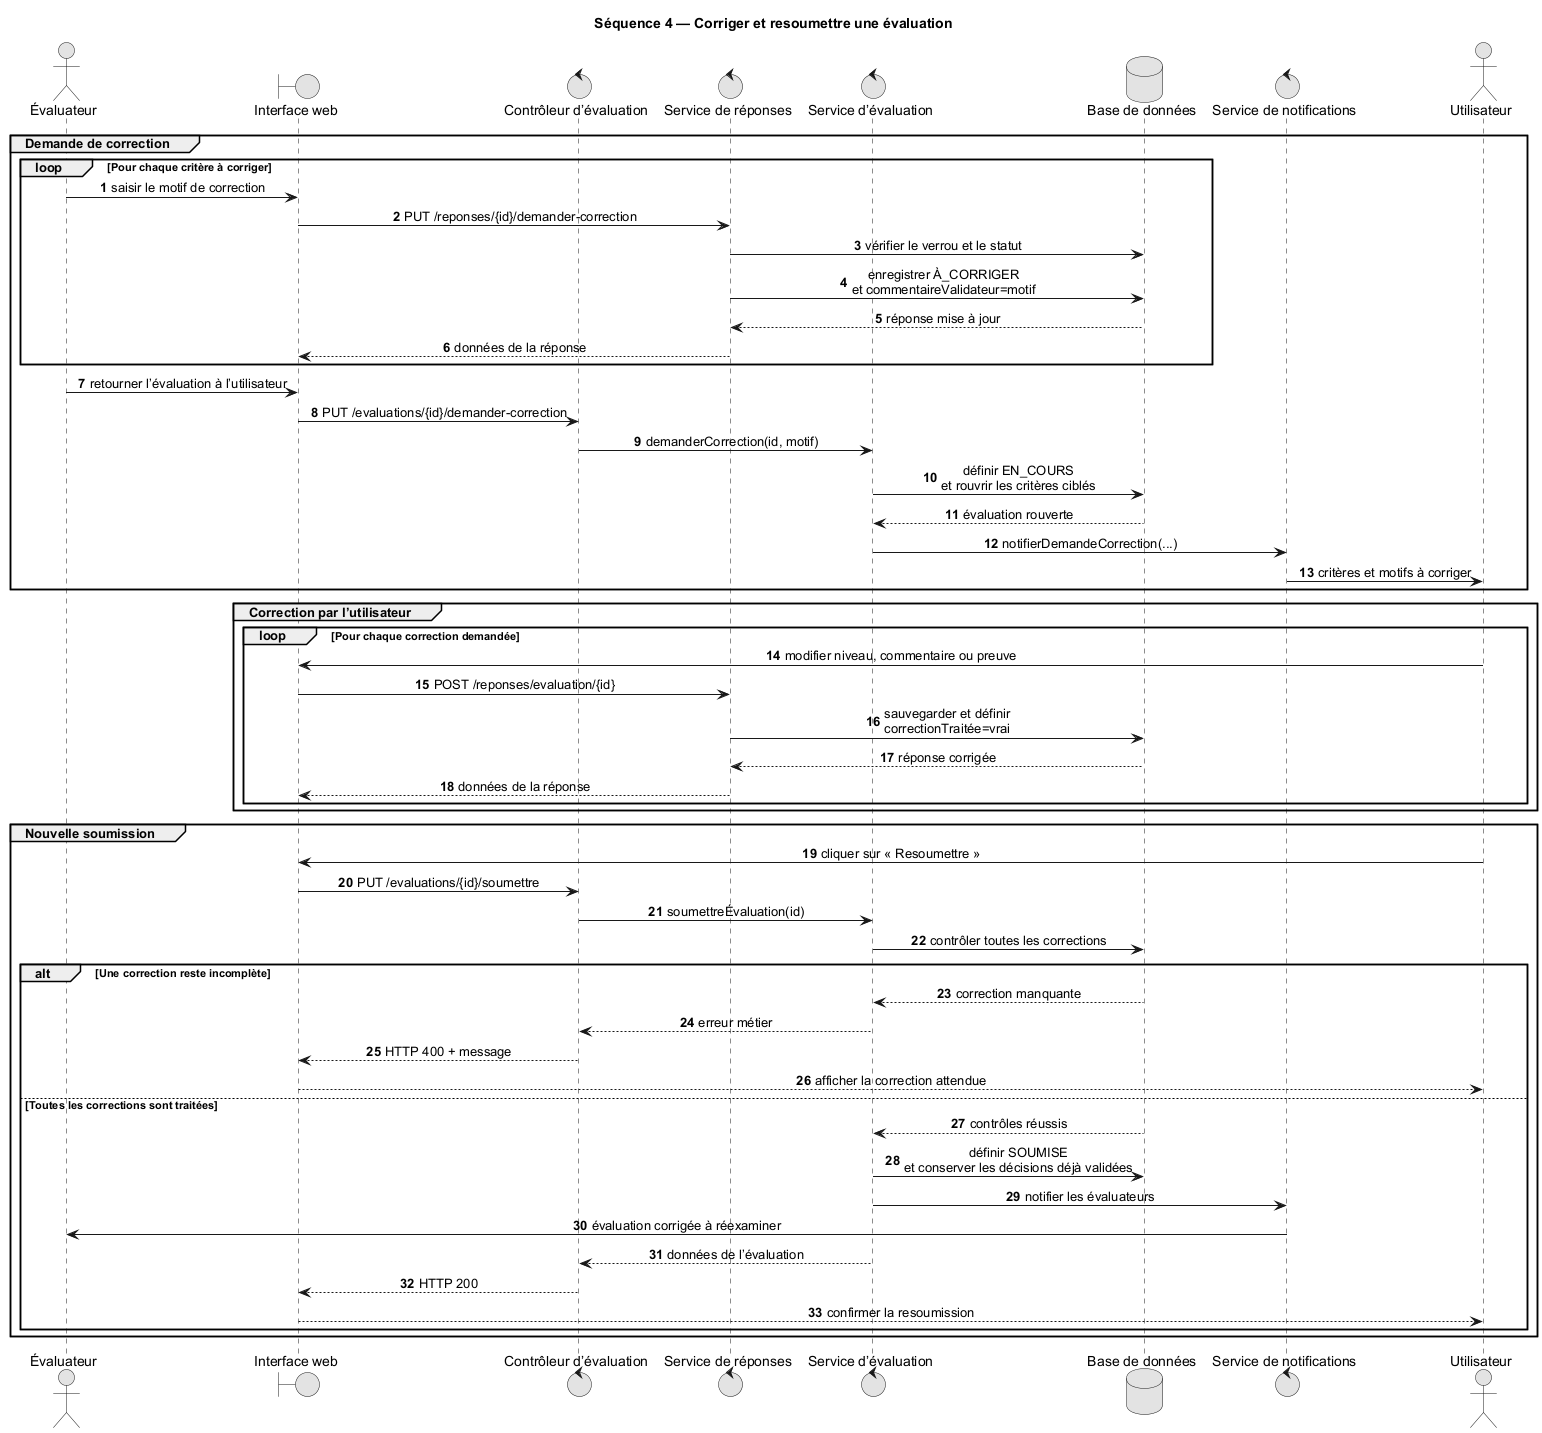

The diagram above was rendered by PlantUML. Its source (embedded in the PNG):
@startuml
title Séquence 4 — Corriger et resoumettre une évaluation

skinparam monochrome true
skinparam shadowing false
skinparam backgroundColor white
skinparam defaultFontName Arial
skinparam sequenceMessageAlign center
autonumber

actor "Évaluateur" as Evaluateur
boundary "Interface web" as UI
control "Contrôleur d’évaluation" as EC
control "Service de réponses" as RS
control "Service d’évaluation" as ES
database "Base de données" as DB
control "Service de notifications" as Notification
actor Utilisateur

group Demande de correction
  loop Pour chaque critère à corriger
    Evaluateur -> UI : saisir le motif de correction
    UI -> RS : PUT /reponses/{id}/demander-correction
    RS -> DB : vérifier le verrou et le statut
    RS -> DB : enregistrer À_CORRIGER\net commentaireValidateur=motif
    DB --> RS : réponse mise à jour
    RS --> UI : données de la réponse
  end

  Evaluateur -> UI : retourner l’évaluation à l’utilisateur
  UI -> EC : PUT /evaluations/{id}/demander-correction
  EC -> ES : demanderCorrection(id, motif)
  ES -> DB : définir EN_COURS\net rouvrir les critères ciblés
  DB --> ES : évaluation rouverte
  ES -> Notification : notifierDemandeCorrection(...)
  Notification -> Utilisateur : critères et motifs à corriger
end

group Correction par l’utilisateur
  loop Pour chaque correction demandée
    Utilisateur -> UI : modifier niveau, commentaire ou preuve
    UI -> RS : POST /reponses/evaluation/{id}
    RS -> DB : sauvegarder et définir\ncorrectionTraitée=vrai
    DB --> RS : réponse corrigée
    RS --> UI : données de la réponse
  end
end

group Nouvelle soumission
  Utilisateur -> UI : cliquer sur « Resoumettre »
  UI -> EC : PUT /evaluations/{id}/soumettre
  EC -> ES : soumettreÉvaluation(id)
  ES -> DB : contrôler toutes les corrections

  alt Une correction reste incomplète
    DB --> ES : correction manquante
    ES --> EC : erreur métier
    EC --> UI : HTTP 400 + message
    UI --> Utilisateur : afficher la correction attendue
  else Toutes les corrections sont traitées
    DB --> ES : contrôles réussis
    ES -> DB : définir SOUMISE\net conserver les décisions déjà validées
    ES -> Notification : notifier les évaluateurs
    Notification -> Evaluateur : évaluation corrigée à réexaminer
    ES --> EC : données de l’évaluation
    EC --> UI : HTTP 200
    UI --> Utilisateur : confirmer la resoumission
  end
end

@enduml